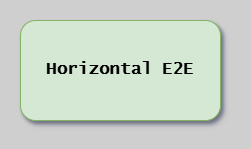

The diagram above was exported from draw.io. Its source (the exported page's mxGraphModel, read from the mxfile embedded in the PNG):
<mxGraphModel dx="2508" dy="401" grid="1" gridSize="10" guides="1" tooltips="1" connect="1" arrows="1" fold="1" page="1" pageScale="1" pageWidth="1654" pageHeight="1169" background="#CFCFCF" math="0" shadow="1">
  <root>
    <mxCell id="0" />
    <mxCell id="1" parent="0" />
    <mxCell id="ZMEsA4NolJq_5R5jAU8e-1" value="&lt;b&gt;&lt;font style=&quot;font-size: 17px;&quot; face=&quot;Lucida Console&quot;&gt;Horizontal E2E&lt;br&gt;&lt;/font&gt;&lt;/b&gt;" style="rounded=1;whiteSpace=wrap;html=1;fillColor=#d5e8d4;strokeColor=#82b366;shadow=1" parent="1" vertex="1">
      <mxGeometry x="-1630" y="20" width="200" height="100" as="geometry" />
    </mxCell>
    <mxCell id="border-rect" value="" style="rounded=0;strokeColor=none;fillColor=none;" parent="1" vertex="1">
      <mxGeometry x="-1650" width="240" height="138" as="geometry" />
    </mxCell>
  </root>
</mxGraphModel>